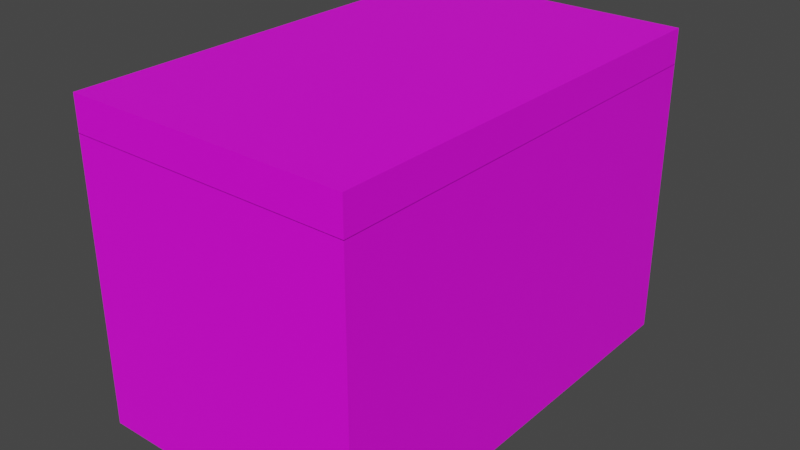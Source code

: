 # Source: chest.blend  (saved by Blender 3.6.13; exported with 4.5.12 LTS)
import bpy
from mathutils import Matrix  # noqa: F401  (used for matrix-valued properties, if any)

bpy.ops.wm.read_factory_settings(use_empty=True)
scene = bpy.context.scene
scene.name = 'Scene'

# ---- collections
col_collection = bpy.data.collections.new('Collection'); scene.collection.children.link(col_collection)

# ---- images (referenced by path relative to the original .blend; pixels are not part of the script)
import os
ASSET_DIR = os.environ.get("B2B_ASSET_DIR", "")  # directory of the original .blend (textures are referenced by path, not embedded)
HERE = os.path.dirname(os.path.abspath(__file__))  # packed textures are extracted next to this script under _unpacked/

def load_image(name, relpath, width, height, colorspace="sRGB"):
    """Load a texture the original file referenced (path relative to the .blend, or extracted next to this script)."""
    p = next((c for c in (os.path.join(HERE, relpath), os.path.join(ASSET_DIR, relpath)) if relpath and os.path.exists(c)), "")
    if p:
        img = bpy.data.images.load(p, check_existing=True)
        img.name = name
    else:  # same state as the original file: an image datablock whose file is absent (Cycles renders it pink)
        img = bpy.data.images.new(name, width, height)
        img.source = "FILE"
        img.filepath = "//" + (relpath or name)
    img.colorspace_settings.name = colorspace
    return img
img_betty_ford_s_travel_trunk_jpg = load_image("Betty_Ford's_travel_trunk.JPG", "Betty_Ford's_travel_trunk.JPG", 1024, 1024, 'sRGB')

# ---- materials (node trees are filled in below, after node groups)
mat_material = bpy.data.materials.new('Material')
mat_material.alpha_threshold = 0.0
mat_material.use_transparent_shadow = False
mat_material.roughness = 0.5
mat_material.line_color = (0.0, 0.0, 0.0, 1.0)
mat_material_001 = bpy.data.materials.new('Material.001')
mat_material_001.use_transparent_shadow = False

# ---- material node trees
mat_material.use_nodes = True; mat_material.node_tree.nodes.clear()
_N = mat_material.node_tree.nodes; _L = mat_material.node_tree.links
n0 = _N.new('ShaderNodeOutputMaterial'); n0.name = 'Material Output'; n0.location = (300, 300)
n1 = _N.new('ShaderNodeBsdfPrincipled'); n1.name = 'Principled BSDF'; n1.location = (10, 300)
n1.distribution = 'GGX'
n1.subsurface_method = 'RANDOM_WALK_SKIN'
n1.inputs[3].default_value = 1.45
n1.inputs[27].default_value = (0.0, 0.0, 0.0, 1.0)
n1.inputs[28].default_value = 1.0
n2 = _N.new('ShaderNodeTexImage'); n2.name = 'Image Texture'; n2.location = (-280, 280)
n2.image = img_betty_ford_s_travel_trunk_jpg
_L.new(n1.outputs[0], n0.inputs[0])
_L.new(n2.outputs[0], n1.inputs[0])
n0.is_active_output = True
mat_material_001.use_nodes = True; mat_material_001.node_tree.nodes.clear()
_N = mat_material_001.node_tree.nodes; _L = mat_material_001.node_tree.links
n0 = _N.new('ShaderNodeBsdfPrincipled'); n0.name = 'Principled BSDF'; n0.location = (10, 300)
n0.distribution = 'GGX'
n0.subsurface_method = 'RANDOM_WALK_SKIN'
n0.inputs[3].default_value = 1.45
n0.inputs[27].default_value = (0.0, 0.0, 0.0, 1.0)
n0.inputs[28].default_value = 1.0
n1 = _N.new('ShaderNodeOutputMaterial'); n1.name = 'Material Output'; n1.location = (300, 300)
_L.new(n0.outputs[0], n1.inputs[0])
n1.is_active_output = True

# ---- world
world_world = bpy.data.worlds.new('World'); scene.world = world_world
world_world.use_nodes = True; world_world.node_tree.nodes.clear()
_N = world_world.node_tree.nodes; _L = world_world.node_tree.links
n0 = _N.new('ShaderNodeOutputWorld'); n0.name = 'World Output'; n0.location = (300, 300)
n1 = _N.new('ShaderNodeBackground'); n1.name = 'Background'; n1.location = (10, 300)
n1.inputs[0].default_value = (0.05088, 0.05088, 0.05088, 1.0)
_L.new(n1.outputs[0], n0.inputs[0])
n0.is_active_output = True
world_world.color = (0.05088, 0.05088, 0.05088)
world_world.use_sun_shadow = False
world_world.sun_shadow_jitter_overblur = 0.0

# ---- meshes
me_cube = bpy.data.meshes.new('Cube')
me_cube.from_pydata([(1.879, -1.471, -1.889), (1.984, 1.6, -2.013), (0.08962, -1.471, -1.889), (1.984, -1.6, -2.013), (1.879, 1.471, -1.889), (-0.01555, 1.6, -2.013), (0.08962, 1.471, -1.889), (0.08962, 1.471, -0.013), (1.984, 1.6, -0.013), (1.879, 1.471, -0.013), (1.984, -1.6, -0.013), (0.08962, -1.471, -0.013), (-0.01555, 1.6, -0.013), (1.879, -1.471, -0.013), (-0.01555, -1.6, -0.013), (-0.01555, -1.6, -2.013)], [], [(13, 9, 4, 0), (3, 10, 14, 15), (15, 14, 12, 5), (5, 1, 3, 15), (1, 8, 10, 3), (5, 12, 8, 1), (8, 12, 7, 9), (4, 6, 2, 0), (10, 8, 9, 13), (12, 14, 11, 7), (14, 10, 13, 11), (7, 11, 2, 6), (9, 7, 6, 4), (11, 13, 0, 2)])
me_cube.polygons.foreach_set('material_index', [1, 0, 0, 0, 0, 0, 0, 1, 0, 0, 0, 1, 1, 1])
_uv = me_cube.uv_layers.new(name='UVMap')
_uv.uv.foreach_set('vector', [0.08488, 0.714, 0.8038, 0.6053, 0.7686, 0.1169, 0.1142, 0.3098, 0.5454, 0.2748, 0.5503, 0.5633, 0.2725, 0.5902, 0.2792, 0.2976, 0.3229, 0.2268, 0.505, 0.2268, 0.505, 0.5764, 0.3229, 0.5764, 0.79, 0.09622, 0.79, 0.09622, 0.09278, 0.2891, 0.09278, 0.2891, 0.7772, 0.1035, 0.8025, 0.6106, 0.06995, 0.7187, 0.09586, 0.2871, 0.2792, 0.2976, 0.2725, 0.5902, 0.5503, 0.5633, 0.5454, 0.2748, 0.5074, 0.5511, 0.3132, 0.5514, 0.3234, 0.5416, 0.4972, 0.5414, 0.7686, 0.1169, 0.7686, 0.1169, 0.1142, 0.3098, 0.1142, 0.3098, 0.5071, 0.3083, 0.5074, 0.5511, 0.4972, 0.5414, 0.4969, 0.3181, 0.3132, 0.5514, 0.3129, 0.3086, 0.3231, 0.3184, 0.3234, 0.5416, 0.3129, 0.3086, 0.5071, 0.3083, 0.4969, 0.3181, 0.3231, 0.3184, 0.8038, 0.6053, 0.08488, 0.714, 0.1142, 0.3098, 0.7686, 0.1169, 0.8038, 0.6053, 0.8038, 0.6053, 0.7686, 0.1169, 0.7686, 0.1169, 0.08488, 0.714, 0.08488, 0.714, 0.1142, 0.3098, 0.1142, 0.3098])
me_cube.materials.append(mat_material)
me_cube.materials.append(mat_material_001)
me_cube.use_mirror_vertex_groups = False
me_cube.update()
me_cube_001 = bpy.data.meshes.new('Cube.001')
me_cube_001.from_pydata([(-0.01555, -1.6, -0.01604), (-0.01555, -1.6, 0.2292), (-0.01555, 1.6, -0.01604), (-0.01555, 1.6, 0.2292), (1.984, -1.6, -0.01604), (1.984, -1.6, 0.2292), (1.984, 1.6, -0.01604), (1.984, 1.6, 0.2292)], [], [(0, 1, 3, 2), (2, 3, 7, 6), (6, 7, 5, 4), (4, 5, 1, 0), (2, 6, 4, 0), (7, 3, 1, 5)])
_uv = me_cube_001.uv_layers.new(name='UVMap')
_uv.uv.foreach_set('vector', [0.4963, 0.3415, 0.4579, 0.3415, 0.4579, 0.4925, 0.4963, 0.4925, 0.4963, 0.4925, 0.4579, 0.4925, 0.4579, 0.6435, 0.4963, 0.6435, 0.8174, 0.6125, 0.8198, 0.6605, 0.0641, 0.7601, 0.06448, 0.722, 0.4963, 0.1904, 0.4579, 0.1904, 0.4579, 0.3415, 0.4963, 0.3415, 0.32, 0.2311, 0.5044, 0.2311, 0.5044, 0.5741, 0.32, 0.5741, 0.5945, 0.1524, 0.5972, 0.5496, 0.23, 0.6012, 0.2329, 0.2486])
me_cube_001.materials.append(mat_material)
me_cube_001.update()

# ---- objects
ob_cube = bpy.data.objects.new('Cube', me_cube)
ob_cube_001 = bpy.data.objects.new('Cube.001', me_cube_001)

# ---- transforms, parenting, visibility, modifiers, constraints
ob_cube.location = (0.0, 0.0, 0.0)
ob_cube.lock_rotations_4d = False
ob_cube.empty_display_type = 'ARROWS'
ob_cube.lineart.crease_threshold = 0.0
ob_cube_001.location = (0.0, 0.0, 0.0)

# ---- collection membership
col_collection.objects.link(ob_cube)
col_collection.objects.link(ob_cube_001)

# ---- scene / render settings (as saved in the file)
scene.frame_start = 1; scene.frame_end = 250; scene.frame_set(1)
scene.render.engine = 'BLENDER_EEVEE_NEXT'
scene.cycles.sampling_pattern = 'TABULATED_SOBOL'
scene.view_settings.view_transform = 'Filmic'
bpy.context.view_layer.update()

# ---- added for rendering (the .blend has no active camera and no usable light): camera, sun
cam_auto = bpy.data.cameras.new('AutoCamera')
cam_auto.lens = 50.0
cam_auto.sensor_width = 36.0
cam_auto.clip_end = 1000.0
ob_auto_camera = bpy.data.objects.new('AutoCamera', cam_auto)
scene.collection.objects.link(ob_auto_camera)
ob_auto_camera.location = (5.04568, -4.87348, 2.35708)
ob_auto_camera.rotation_euler = (1.09748, -7.21219e-08, 0.694738)
scene.camera = ob_auto_camera
light_auto_sun = bpy.data.lights.new('AutoSun', 'SUN')
light_auto_sun.energy = 3.0
light_auto_sun.angle = 0.0523599
ob_auto_sun = bpy.data.objects.new('AutoSun', light_auto_sun)
scene.collection.objects.link(ob_auto_sun)
ob_auto_sun.rotation_euler = (0.872665, 0.174533, 0.523599)
bpy.context.view_layer.update()
